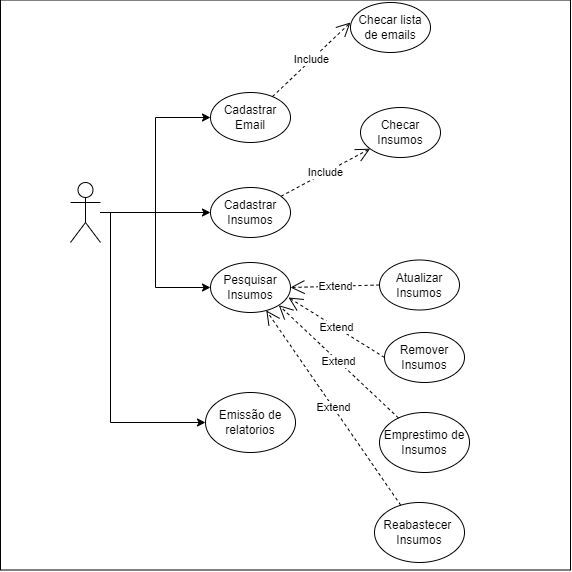

The diagram above was exported from draw.io. Its source (the exported page's mxGraphModel, read from the mxfile embedded in the PNG):
<mxGraphModel dx="925" dy="1825" grid="1" gridSize="10" guides="1" tooltips="1" connect="1" arrows="1" fold="1" page="1" pageScale="1" pageWidth="827" pageHeight="1169" math="0" shadow="0">
  <root>
    <mxCell id="0" />
    <mxCell id="1" parent="0" />
    <mxCell id="O3pCgRCr2avUrVNK30gR-1" value="" style="whiteSpace=wrap;html=1;aspect=fixed;" parent="1" vertex="1">
      <mxGeometry x="30" y="-102.5" width="570" height="570" as="geometry" />
    </mxCell>
    <mxCell id="icPy3xBAK9O6mbhrgs61-13" style="edgeStyle=orthogonalEdgeStyle;rounded=0;orthogonalLoop=1;jettySize=auto;html=1;entryX=0;entryY=0.5;entryDx=0;entryDy=0;" parent="1" source="icPy3xBAK9O6mbhrgs61-1" target="icPy3xBAK9O6mbhrgs61-4" edge="1">
      <mxGeometry relative="1" as="geometry" />
    </mxCell>
    <mxCell id="icPy3xBAK9O6mbhrgs61-14" style="edgeStyle=orthogonalEdgeStyle;rounded=0;orthogonalLoop=1;jettySize=auto;html=1;entryX=0;entryY=0.5;entryDx=0;entryDy=0;" parent="1" source="icPy3xBAK9O6mbhrgs61-1" target="icPy3xBAK9O6mbhrgs61-5" edge="1">
      <mxGeometry relative="1" as="geometry" />
    </mxCell>
    <mxCell id="icPy3xBAK9O6mbhrgs61-20" style="edgeStyle=orthogonalEdgeStyle;rounded=0;orthogonalLoop=1;jettySize=auto;html=1;entryX=0;entryY=0.5;entryDx=0;entryDy=0;" parent="1" source="icPy3xBAK9O6mbhrgs61-1" target="icPy3xBAK9O6mbhrgs61-12" edge="1">
      <mxGeometry relative="1" as="geometry">
        <Array as="points">
          <mxPoint x="140" y="110" />
          <mxPoint x="140" y="320" />
        </Array>
      </mxGeometry>
    </mxCell>
    <mxCell id="icPy3xBAK9O6mbhrgs61-29" style="edgeStyle=orthogonalEdgeStyle;rounded=0;orthogonalLoop=1;jettySize=auto;html=1;entryX=0;entryY=0.5;entryDx=0;entryDy=0;" parent="1" source="icPy3xBAK9O6mbhrgs61-1" target="icPy3xBAK9O6mbhrgs61-25" edge="1">
      <mxGeometry relative="1" as="geometry" />
    </mxCell>
    <mxCell id="icPy3xBAK9O6mbhrgs61-1" value="" style="shape=umlActor;verticalLabelPosition=bottom;verticalAlign=top;html=1;outlineConnect=0;" parent="1" vertex="1">
      <mxGeometry x="100" y="80" width="30" height="60" as="geometry" />
    </mxCell>
    <mxCell id="icPy3xBAK9O6mbhrgs61-4" value="Cadastrar Insumos" style="ellipse;whiteSpace=wrap;html=1;" parent="1" vertex="1">
      <mxGeometry x="240" y="85" width="80" height="50" as="geometry" />
    </mxCell>
    <mxCell id="icPy3xBAK9O6mbhrgs61-5" value="Pesquisar Insumos" style="ellipse;whiteSpace=wrap;html=1;" parent="1" vertex="1">
      <mxGeometry x="240" y="160" width="80" height="50" as="geometry" />
    </mxCell>
    <mxCell id="icPy3xBAK9O6mbhrgs61-6" value="Remover Insumos" style="ellipse;whiteSpace=wrap;html=1;" parent="1" vertex="1">
      <mxGeometry x="414" y="230" width="80" height="50" as="geometry" />
    </mxCell>
    <mxCell id="icPy3xBAK9O6mbhrgs61-7" value="Atualizar Insumos" style="ellipse;whiteSpace=wrap;html=1;" parent="1" vertex="1">
      <mxGeometry x="409" y="157.5" width="80" height="50" as="geometry" />
    </mxCell>
    <mxCell id="icPy3xBAK9O6mbhrgs61-10" value="Reabastecer&amp;nbsp; Insumos" style="ellipse;whiteSpace=wrap;html=1;" parent="1" vertex="1">
      <mxGeometry x="404" y="400" width="90" height="60" as="geometry" />
    </mxCell>
    <mxCell id="icPy3xBAK9O6mbhrgs61-11" value="Emprestimo de Insumos" style="ellipse;whiteSpace=wrap;html=1;" parent="1" vertex="1">
      <mxGeometry x="409" y="310" width="90" height="60" as="geometry" />
    </mxCell>
    <mxCell id="icPy3xBAK9O6mbhrgs61-12" value="Emissão de relatorios" style="ellipse;whiteSpace=wrap;html=1;" parent="1" vertex="1">
      <mxGeometry x="235" y="290" width="90" height="60" as="geometry" />
    </mxCell>
    <mxCell id="icPy3xBAK9O6mbhrgs61-17" value="Extend" style="endArrow=open;endSize=12;dashed=1;html=1;rounded=0;entryX=1;entryY=0.5;entryDx=0;entryDy=0;exitX=0;exitY=0.5;exitDx=0;exitDy=0;" parent="1" source="icPy3xBAK9O6mbhrgs61-7" target="icPy3xBAK9O6mbhrgs61-5" edge="1">
      <mxGeometry width="160" relative="1" as="geometry">
        <mxPoint x="100" y="279" as="sourcePoint" />
        <mxPoint x="260" y="279" as="targetPoint" />
      </mxGeometry>
    </mxCell>
    <mxCell id="icPy3xBAK9O6mbhrgs61-18" value="Extend" style="endArrow=open;endSize=12;dashed=1;html=1;rounded=0;entryX=0.975;entryY=0.7;entryDx=0;entryDy=0;exitX=0;exitY=0.5;exitDx=0;exitDy=0;entryPerimeter=0;" parent="1" source="icPy3xBAK9O6mbhrgs61-6" target="icPy3xBAK9O6mbhrgs61-5" edge="1">
      <mxGeometry width="160" relative="1" as="geometry">
        <mxPoint x="384" y="250" as="sourcePoint" />
        <mxPoint x="290" y="250" as="targetPoint" />
      </mxGeometry>
    </mxCell>
    <mxCell id="icPy3xBAK9O6mbhrgs61-21" value="Extend" style="endArrow=open;endSize=12;dashed=1;html=1;rounded=0;entryX=1;entryY=1;entryDx=0;entryDy=0;" parent="1" source="icPy3xBAK9O6mbhrgs61-11" target="icPy3xBAK9O6mbhrgs61-5" edge="1">
      <mxGeometry width="160" relative="1" as="geometry">
        <mxPoint x="400" y="280" as="sourcePoint" />
        <mxPoint x="306" y="210" as="targetPoint" />
      </mxGeometry>
    </mxCell>
    <mxCell id="icPy3xBAK9O6mbhrgs61-22" value="Checar Insumos" style="ellipse;whiteSpace=wrap;html=1;" parent="1" vertex="1">
      <mxGeometry x="390" y="5" width="80" height="50" as="geometry" />
    </mxCell>
    <mxCell id="icPy3xBAK9O6mbhrgs61-23" value="Include" style="endArrow=open;endSize=12;dashed=1;html=1;rounded=0;" parent="1" source="icPy3xBAK9O6mbhrgs61-4" target="icPy3xBAK9O6mbhrgs61-22" edge="1">
      <mxGeometry width="160" relative="1" as="geometry">
        <mxPoint x="334" y="24.5" as="sourcePoint" />
        <mxPoint x="240" y="24.5" as="targetPoint" />
      </mxGeometry>
    </mxCell>
    <mxCell id="icPy3xBAK9O6mbhrgs61-24" value="Extend" style="endArrow=open;endSize=12;dashed=1;html=1;rounded=0;" parent="1" source="icPy3xBAK9O6mbhrgs61-10" target="icPy3xBAK9O6mbhrgs61-5" edge="1">
      <mxGeometry width="160" relative="1" as="geometry">
        <mxPoint x="438" y="325" as="sourcePoint" />
        <mxPoint x="318" y="213" as="targetPoint" />
      </mxGeometry>
    </mxCell>
    <mxCell id="icPy3xBAK9O6mbhrgs61-25" value="Cadastrar Email" style="ellipse;whiteSpace=wrap;html=1;" parent="1" vertex="1">
      <mxGeometry x="240" y="-10" width="80" height="50" as="geometry" />
    </mxCell>
    <mxCell id="icPy3xBAK9O6mbhrgs61-30" value="Checar lista de emails" style="ellipse;whiteSpace=wrap;html=1;" parent="1" vertex="1">
      <mxGeometry x="380" y="-100" width="80" height="50" as="geometry" />
    </mxCell>
    <mxCell id="icPy3xBAK9O6mbhrgs61-31" value="Include" style="endArrow=open;endSize=12;dashed=1;html=1;rounded=0;" parent="1" source="icPy3xBAK9O6mbhrgs61-25" edge="1">
      <mxGeometry width="160" relative="1" as="geometry">
        <mxPoint x="291" y="-32" as="sourcePoint" />
        <mxPoint x="380" y="-80" as="targetPoint" />
      </mxGeometry>
    </mxCell>
  </root>
</mxGraphModel>